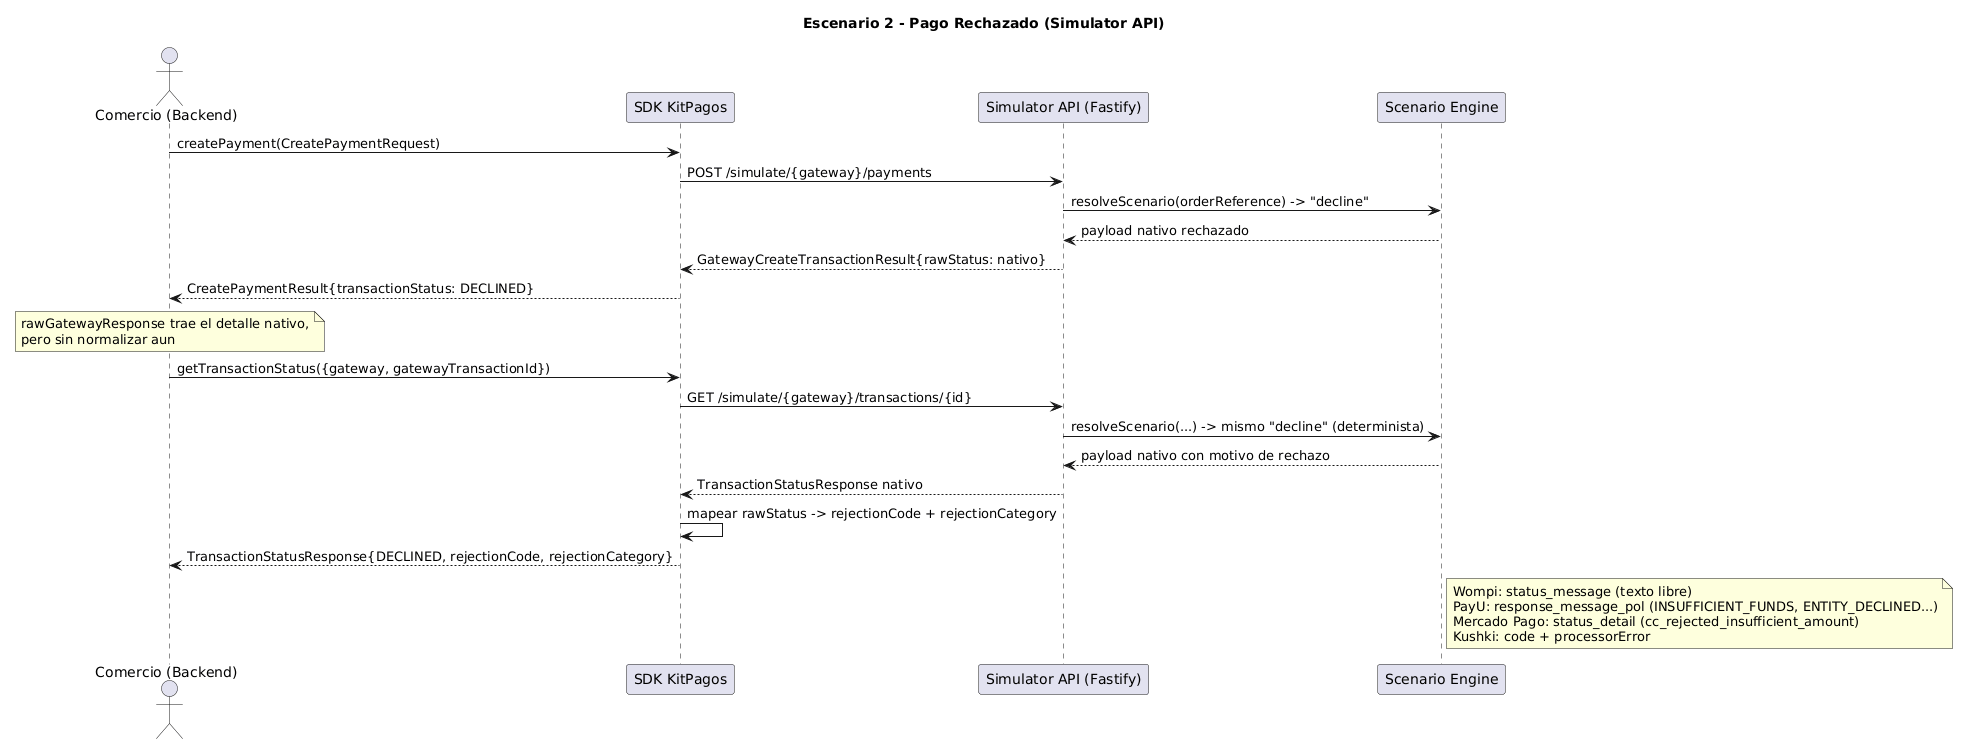

The diagram above was rendered by PlantUML. Its source (embedded in the PNG):
@startuml
title Escenario 2 - Pago Rechazado (Simulator API)

actor "Comercio (Backend)" as C
participant "SDK KitPagos" as SDK
participant "Simulator API (Fastify)" as API
participant "Scenario Engine" as SE

C -> SDK : createPayment(CreatePaymentRequest)
SDK -> API : POST /simulate/{gateway}/payments
API -> SE : resolveScenario(orderReference) -> "decline"
SE --> API : payload nativo rechazado
API --> SDK : GatewayCreateTransactionResult{rawStatus: nativo}
SDK --> C : CreatePaymentResult{transactionStatus: DECLINED}

note over C
  rawGatewayResponse trae el detalle nativo,
  pero sin normalizar aun
end note

C -> SDK : getTransactionStatus({gateway, gatewayTransactionId})
SDK -> API : GET /simulate/{gateway}/transactions/{id}
API -> SE : resolveScenario(...) -> mismo "decline" (determinista)
SE --> API : payload nativo con motivo de rechazo
API --> SDK : TransactionStatusResponse nativo
SDK -> SDK : mapear rawStatus -> rejectionCode + rejectionCategory
SDK --> C : TransactionStatusResponse{DECLINED, rejectionCode, rejectionCategory}

note right of SE
  Wompi: status_message (texto libre)
  PayU: response_message_pol (INSUFFICIENT_FUNDS, ENTITY_DECLINED...)
  Mercado Pago: status_detail (cc_rejected_insufficient_amount)
  Kushki: code + processorError
end note
@enduml